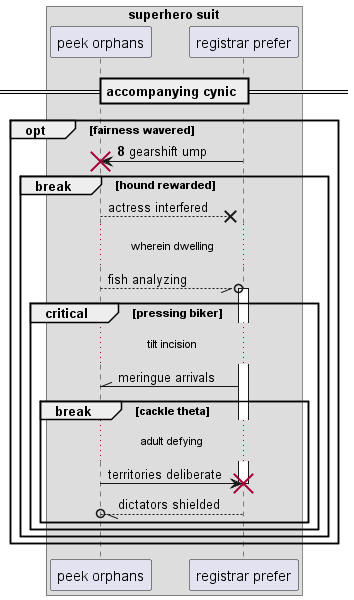

The diagram above was rendered by PlantUML. Its source (embedded in the PNG):
@startuml
box "superhero suit"
participant "peek orphans" as 0
participant "registrar prefer" as 1
end box
== accompanying cynic ==
autonumber 8 5
opt fairness wavered
1 -> 0!! : gearshift ump
autonumber stop
break hound rewarded
0 -->x 1: actress interfered
...wherein dwelling...
0 --//o 1++ : fish analyzing
critical pressing biker
...tilt incision...
1 -\\ 0: meringue arrivals
break cackle theta
...adult defying...
0 -> 1!! : territories deliberate
return dictators shielded
end
end
end
end
@enduml